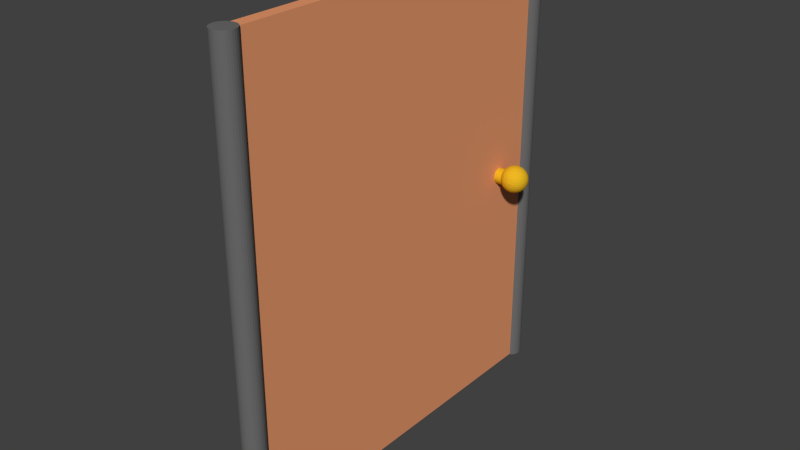 # Source: Door.blend  (saved by Blender 2.76.0; exported with 4.5.12 LTS)
import bpy
from mathutils import Matrix  # noqa: F401  (used for matrix-valued properties, if any)

bpy.ops.wm.read_factory_settings(use_empty=True)
scene = bpy.context.scene
scene.name = 'Scene'

# ---- collections
col_collection_1 = bpy.data.collections.new('Collection 1'); scene.collection.children.link(col_collection_1)

# ---- materials (node trees are filled in below, after node groups)
mat_bar = bpy.data.materials.new('Bar')
mat_bar.alpha_threshold = 0.0
mat_bar.use_transparent_shadow = False
mat_bar.diffuse_color = (0.1473, 0.1473, 0.1473, 1.0)
mat_bar.roughness = 0.5
mat_door_knob = bpy.data.materials.new('Door Knob')
mat_door_knob.alpha_threshold = 0.0
mat_door_knob.use_transparent_shadow = False
mat_door_knob.diffuse_color = (0.8, 0.4683, 0.01681, 1.0)
mat_door_knob.roughness = 0.5
mat_door = bpy.data.materials.new('Door')
mat_door.alpha_threshold = 0.0
mat_door.use_transparent_shadow = False
mat_door.diffuse_color = (0.7991, 0.3185, 0.15, 1.0)
mat_door.roughness = 0.5
mat_door.specular_intensity = 0.0

# ---- material node trees

# ---- world
world_world = bpy.data.worlds.new('World'); scene.world = world_world
world_world.color = (0.05088, 0.05088, 0.05088)
world_world.use_sun_shadow = False
world_world.sun_shadow_jitter_overblur = 0.0
world_world.cycles.sampling_method = 'MANUAL'
world_world.cycles.sample_map_resolution = 256

# ---- meshes
me_cylinder_007 = bpy.data.meshes.new('Cylinder.007')
me_cylinder_007.from_pydata([(-5.355e-08, 1.0, -1.0), (-5.355e-08, 1.0, 1.0), (0.1951, 0.9808, -1.0), (0.1951, 0.9808, 1.0), (0.3827, 0.9239, -1.0), (0.3827, 0.9239, 1.0), (0.5556, 0.8315, -1.0), (0.5556, 0.8315, 1.0), (0.7071, 0.7071, -1.0), (0.7071, 0.7071, 1.0), (0.8315, 0.5556, -1.0), (0.8315, 0.5556, 1.0), (0.9239, 0.3827, -1.0), (0.9239, 0.3827, 1.0), (0.9808, 0.1951, -1.0), (0.9808, 0.1951, 1.0), (1.0, -2.533e-07, -1.0), (1.0, -2.533e-07, 1.0), (0.9808, -0.1951, -1.0), (0.9808, -0.1951, 1.0), (0.9239, -0.3827, -1.0), (0.9239, -0.3827, 1.0), (0.8315, -0.5556, -1.0), (0.8315, -0.5556, 1.0), (0.7071, -0.7071, -1.0), (0.7071, -0.7071, 1.0), (0.5556, -0.8315, -1.0), (0.5556, -0.8315, 1.0), (0.3827, -0.9239, -1.0), (0.3827, -0.9239, 1.0), (0.1951, -0.9808, -1.0), (0.1951, -0.9808, 1.0), (-3.794e-07, -1.0, -1.0), (-3.794e-07, -1.0, 1.0), (-0.1951, -0.9808, -1.0), (-0.1951, -0.9808, 1.0), (-0.3827, -0.9239, -1.0), (-0.3827, -0.9239, 1.0), (-0.5556, -0.8315, -1.0), (-0.5556, -0.8315, 1.0), (-0.7071, -0.7071, -1.0), (-0.7071, -0.7071, 1.0), (-0.8315, -0.5556, -1.0), (-0.8315, -0.5556, 1.0), (-0.9239, -0.3827, -1.0), (-0.9239, -0.3827, 1.0), (-0.9808, -0.1951, -1.0), (-0.9808, -0.1951, 1.0), (-1.0, 6.407e-07, -1.0), (-1.0, 6.407e-07, 1.0), (-0.9808, 0.1951, -1.0), (-0.9808, 0.1951, 1.0), (-0.9239, 0.3827, -1.0), (-0.9239, 0.3827, 1.0), (-0.8315, 0.5556, -1.0), (-0.8315, 0.5556, 1.0), (-0.7071, 0.7071, -1.0), (-0.7071, 0.7071, 1.0), (-0.5556, 0.8315, -1.0), (-0.5556, 0.8315, 1.0), (-0.3827, 0.9239, -1.0), (-0.3827, 0.9239, 1.0), (-0.1951, 0.9808, -1.0), (-0.1951, 0.9808, 1.0)], [], [(0, 1, 3, 2), (2, 3, 5, 4), (4, 5, 7, 6), (6, 7, 9, 8), (8, 9, 11, 10), (10, 11, 13, 12), (12, 13, 15, 14), (14, 15, 17, 16), (16, 17, 19, 18), (18, 19, 21, 20), (20, 21, 23, 22), (22, 23, 25, 24), (24, 25, 27, 26), (26, 27, 29, 28), (28, 29, 31, 30), (30, 31, 33, 32), (32, 33, 35, 34), (34, 35, 37, 36), (36, 37, 39, 38), (38, 39, 41, 40), (40, 41, 43, 42), (42, 43, 45, 44), (44, 45, 47, 46), (46, 47, 49, 48), (48, 49, 51, 50), (50, 51, 53, 52), (52, 53, 55, 54), (54, 55, 57, 56), (56, 57, 59, 58), (58, 59, 61, 60), (3, 1, 63, 61, 59, 57, 55, 53, 51, 49, 47, 45, 43, 41, 39, 37, 35, 33, 31, 29, 27, 25, 23, 21, 19, 17, 15, 13, 11, 9, 7, 5), (62, 63, 1, 0), (60, 61, 63, 62), (0, 2, 4, 6, 8, 10, 12, 14, 16, 18, 20, 22, 24, 26, 28, 30, 32, 34, 36, 38, 40, 42, 44, 46, 48, 50, 52, 54, 56, 58, 60, 62)])
me_cylinder_007.materials.append(mat_bar)
me_cylinder_007.use_remesh_preserve_volume = False
me_cylinder_007.use_remesh_preserve_attributes = False
me_cylinder_007.use_mirror_vertex_groups = False
me_cylinder_007.update()
me_cylinder_003 = bpy.data.meshes.new('Cylinder.003')
me_cylinder_003.from_pydata([(-5.355e-08, 1.0, -1.0), (-5.355e-08, 1.0, 1.0), (0.1951, 0.9808, -1.0), (0.1951, 0.9808, 1.0), (0.3827, 0.9239, -1.0), (0.3827, 0.9239, 1.0), (0.5556, 0.8315, -1.0), (0.5556, 0.8315, 1.0), (0.7071, 0.7071, -1.0), (0.7071, 0.7071, 1.0), (0.8315, 0.5556, -1.0), (0.8315, 0.5556, 1.0), (0.9239, 0.3827, -1.0), (0.9239, 0.3827, 1.0), (0.9808, 0.1951, -1.0), (0.9808, 0.1951, 1.0), (1.0, -2.533e-07, -1.0), (1.0, -2.533e-07, 1.0), (0.9808, -0.1951, -1.0), (0.9808, -0.1951, 1.0), (0.9239, -0.3827, -1.0), (0.9239, -0.3827, 1.0), (0.8315, -0.5556, -1.0), (0.8315, -0.5556, 1.0), (0.7071, -0.7071, -1.0), (0.7071, -0.7071, 1.0), (0.5556, -0.8315, -1.0), (0.5556, -0.8315, 1.0), (0.3827, -0.9239, -1.0), (0.3827, -0.9239, 1.0), (0.1951, -0.9808, -1.0), (0.1951, -0.9808, 1.0), (-3.794e-07, -1.0, -1.0), (-3.794e-07, -1.0, 1.0), (-0.1951, -0.9808, -1.0), (-0.1951, -0.9808, 1.0), (-0.3827, -0.9239, -1.0), (-0.3827, -0.9239, 1.0), (-0.5556, -0.8315, -1.0), (-0.5556, -0.8315, 1.0), (-0.7071, -0.7071, -1.0), (-0.7071, -0.7071, 1.0), (-0.8315, -0.5556, -1.0), (-0.8315, -0.5556, 1.0), (-0.9239, -0.3827, -1.0), (-0.9239, -0.3827, 1.0), (-0.9808, -0.1951, -1.0), (-0.9808, -0.1951, 1.0), (-1.0, 6.407e-07, -1.0), (-1.0, 6.407e-07, 1.0), (-0.9808, 0.1951, -1.0), (-0.9808, 0.1951, 1.0), (-0.9239, 0.3827, -1.0), (-0.9239, 0.3827, 1.0), (-0.8315, 0.5556, -1.0), (-0.8315, 0.5556, 1.0), (-0.7071, 0.7071, -1.0), (-0.7071, 0.7071, 1.0), (-0.5556, 0.8315, -1.0), (-0.5556, 0.8315, 1.0), (-0.3827, 0.9239, -1.0), (-0.3827, 0.9239, 1.0), (-0.1951, 0.9808, -1.0), (-0.1951, 0.9808, 1.0)], [], [(0, 1, 3, 2), (2, 3, 5, 4), (4, 5, 7, 6), (6, 7, 9, 8), (8, 9, 11, 10), (10, 11, 13, 12), (12, 13, 15, 14), (14, 15, 17, 16), (16, 17, 19, 18), (18, 19, 21, 20), (20, 21, 23, 22), (22, 23, 25, 24), (24, 25, 27, 26), (26, 27, 29, 28), (28, 29, 31, 30), (30, 31, 33, 32), (32, 33, 35, 34), (34, 35, 37, 36), (36, 37, 39, 38), (38, 39, 41, 40), (40, 41, 43, 42), (42, 43, 45, 44), (44, 45, 47, 46), (46, 47, 49, 48), (48, 49, 51, 50), (50, 51, 53, 52), (52, 53, 55, 54), (54, 55, 57, 56), (56, 57, 59, 58), (58, 59, 61, 60), (3, 1, 63, 61, 59, 57, 55, 53, 51, 49, 47, 45, 43, 41, 39, 37, 35, 33, 31, 29, 27, 25, 23, 21, 19, 17, 15, 13, 11, 9, 7, 5), (62, 63, 1, 0), (60, 61, 63, 62), (0, 2, 4, 6, 8, 10, 12, 14, 16, 18, 20, 22, 24, 26, 28, 30, 32, 34, 36, 38, 40, 42, 44, 46, 48, 50, 52, 54, 56, 58, 60, 62)])
me_cylinder_003.materials.append(mat_bar)
me_cylinder_003.use_remesh_preserve_volume = False
me_cylinder_003.use_remesh_preserve_attributes = False
me_cylinder_003.use_mirror_vertex_groups = False
me_cylinder_003.update()
me_cube_008 = bpy.data.meshes.new('Cube.008')
me_cube_008.from_pydata([(-1.0, -4.768e-07, -1.0), (-1.0, -4.768e-07, 1.0), (-1.0, 2.0, -1.0), (-1.0, 2.0, 1.0), (1.0, -4.768e-07, -1.0), (1.0, -4.768e-07, 1.0), (1.0, 2.0, -1.0), (1.0, 2.0, 1.0), (-3.162, 1.84, 0.001196), (2.875, 1.84, 0.001196), (-3.162, 1.839, -0.005574), (2.875, 1.839, -0.005574), (-3.162, 1.836, -0.01208), (2.875, 1.836, -0.01208), (-3.162, 1.832, -0.01808), (2.875, 1.832, -0.01808), (-3.162, 1.827, -0.02334), (2.875, 1.827, -0.02334), (-3.162, 1.821, -0.02766), (2.875, 1.821, -0.02766), (-3.162, 1.813, -0.03086), (2.875, 1.813, -0.03086), (-3.162, 1.805, -0.03284), (2.875, 1.805, -0.03284), (-3.162, 1.797, -0.0335), (2.875, 1.797, -0.0335), (-3.162, 1.789, -0.03284), (2.875, 1.789, -0.03284), (-3.162, 1.781, -0.03086), (2.875, 1.781, -0.03086), (-3.162, 1.773, -0.02766), (2.875, 1.773, -0.02766), (-3.162, 1.767, -0.02334), (2.875, 1.767, -0.02334), (-3.162, 1.762, -0.01808), (2.875, 1.762, -0.01808), (-3.162, 1.758, -0.01208), (2.875, 1.758, -0.01208), (-3.162, 1.755, -0.005574), (2.875, 1.755, -0.005574), (-3.162, 1.754, 0.001196), (2.875, 1.754, 0.001196), (-3.162, 1.755, 0.007966), (2.875, 1.755, 0.007966), (-3.162, 1.758, 0.01448), (2.875, 1.758, 0.01448), (-3.162, 1.762, 0.02048), (2.875, 1.762, 0.02048), (-3.162, 1.767, 0.02573), (2.875, 1.767, 0.02573), (-3.162, 1.773, 0.03005), (2.875, 1.773, 0.03005), (-3.162, 1.781, 0.03326), (2.875, 1.781, 0.03326), (-3.162, 1.789, 0.03523), (2.875, 1.789, 0.03523), (-3.162, 1.797, 0.0359), (2.875, 1.797, 0.0359), (-3.162, 1.805, 0.03523), (2.875, 1.805, 0.03523), (-3.162, 1.813, 0.03326), (2.875, 1.813, 0.03326), (-3.162, 1.821, 0.03005), (2.875, 1.821, 0.03005), (-3.162, 1.827, 0.02573), (2.875, 1.827, 0.02573), (-3.162, 1.832, 0.02047), (2.875, 1.832, 0.02047), (-3.162, 1.836, 0.01448), (2.875, 1.836, 0.01448), (-3.162, 1.839, 0.007966), (2.875, 1.839, 0.007966), (3.6, 1.798, 0.06441), (3.188, 1.798, 0.06105), (2.808, 1.798, 0.05559), (2.475, 1.798, 0.04824), (2.202, 1.798, 0.03928), (1.999, 1.798, 0.02907), (1.874, 1.798, 0.01798), (1.832, 1.798, 0.006453), (1.874, 1.798, -0.005076), (1.999, 1.798, -0.01616), (2.202, 1.798, -0.02638), (2.475, 1.798, -0.03533), (2.808, 1.798, -0.04268), (3.188, 1.798, -0.04814), (3.6, 1.798, -0.05151), (3.608, 1.801, 0.06441), (3.204, 1.804, 0.06105), (2.831, 1.806, 0.05559), (2.505, 1.808, 0.04824), (2.237, 1.81, 0.03928), (2.038, 1.812, 0.02907), (1.915, 1.812, 0.01798), (1.874, 1.813, 0.006453), (1.915, 1.812, -0.005076), (2.038, 1.812, -0.01616), (2.237, 1.81, -0.02638), (2.505, 1.808, -0.03533), (2.831, 1.806, -0.04268), (3.204, 1.804, -0.04814), (3.608, 1.801, -0.05151), (3.633, 1.804, 0.06441), (3.252, 1.809, 0.06105), (2.901, 1.814, 0.05559), (2.593, 1.818, 0.04824), (2.341, 1.822, 0.03928), (2.153, 1.824, 0.02907), (2.038, 1.826, 0.01798), (1.999, 1.826, 0.006453), (2.038, 1.826, -0.005076), (2.153, 1.824, -0.01616), (2.341, 1.822, -0.02638), (2.593, 1.818, -0.03533), (2.901, 1.814, -0.04268), (3.252, 1.809, -0.04814), (3.633, 1.804, -0.05151), (3.672, 1.806, 0.06441), (3.329, 1.814, 0.06105), (3.014, 1.821, 0.05559), (2.737, 1.827, 0.04824), (2.51, 1.832, 0.03928), (2.341, 1.836, 0.02907), (2.237, 1.838, 0.01798), (2.202, 1.839, 0.006453), (2.237, 1.838, -0.005076), (2.341, 1.836, -0.01616), (2.51, 1.832, -0.02638), (2.737, 1.827, -0.03533), (3.014, 1.821, -0.04268), (3.329, 1.814, -0.04814), (3.672, 1.806, -0.05151), (3.725, 1.808, 0.06441), (3.434, 1.818, 0.06105), (3.165, 1.827, 0.05559), (2.93, 1.835, 0.04824), (2.737, 1.841, 0.03928), (2.593, 1.846, 0.02907), (2.505, 1.849, 0.01798), (2.475, 1.85, 0.006453), (2.505, 1.849, -0.005076), (2.593, 1.846, -0.01616), (2.737, 1.841, -0.02638), (2.93, 1.835, -0.03533), (3.165, 1.827, -0.04268), (3.434, 1.818, -0.04814), (3.725, 1.808, -0.05151), (3.79, 1.81, 0.06441), (3.561, 1.822, 0.06105), (3.35, 1.832, 0.05559), (3.165, 1.841, 0.04824), (3.014, 1.849, 0.03928), (2.901, 1.854, 0.02907), (2.831, 1.858, 0.01798), (2.808, 1.859, 0.006453), (2.831, 1.858, -0.005076), (2.901, 1.854, -0.01616), (3.014, 1.849, -0.02638), (3.165, 1.841, -0.03533), (3.35, 1.832, -0.04268), (3.561, 1.822, -0.04814), (3.79, 1.81, -0.05151), (3.864, 1.812, 0.06441), (3.707, 1.824, 0.06105), (3.561, 1.836, 0.05559), (3.434, 1.846, 0.04824), (3.329, 1.854, 0.03928), (3.252, 1.86, 0.02907), (3.204, 1.864, 0.01798), (3.188, 1.866, 0.006453), (3.204, 1.864, -0.005076), (3.252, 1.86, -0.01616), (3.329, 1.854, -0.02638), (3.434, 1.846, -0.03533), (3.561, 1.836, -0.04268), (3.707, 1.824, -0.04814), (3.864, 1.812, -0.05151), (3.945, 1.812, 0.06441), (3.864, 1.826, 0.06105), (3.79, 1.838, 0.05559), (3.725, 1.849, 0.04824), (3.672, 1.858, 0.03928), (3.633, 1.864, 0.02907), (3.608, 1.868, 0.01798), (3.6, 1.87, 0.006453), (3.608, 1.868, -0.005076), (3.633, 1.864, -0.01616), (3.672, 1.858, -0.02638), (3.725, 1.849, -0.03533), (3.79, 1.838, -0.04268), (3.864, 1.826, -0.04814), (3.945, 1.812, -0.05151), (4.028, 1.813, 0.06441), (4.028, 1.826, 0.06105), (4.028, 1.839, 0.05559), (4.028, 1.85, 0.04824), (4.028, 1.859, 0.03928), (4.028, 1.866, 0.02907), (4.028, 1.87, 0.01798), (4.028, 1.871, 0.006453), (4.028, 1.87, -0.005076), (4.028, 1.866, -0.01616), (4.028, 1.859, -0.02638), (4.028, 1.85, -0.03533), (4.028, 1.839, -0.04268), (4.028, 1.826, -0.04814), (4.028, 1.813, -0.05151), (4.112, 1.812, 0.06441), (4.192, 1.826, 0.06105), (4.267, 1.838, 0.05559), (4.331, 1.849, 0.04824), (4.385, 1.858, 0.03928), (4.424, 1.864, 0.02907), (4.449, 1.868, 0.01798), (4.457, 1.87, 0.006453), (4.449, 1.868, -0.005076), (4.424, 1.864, -0.01616), (4.385, 1.858, -0.02638), (4.331, 1.849, -0.03533), (4.267, 1.838, -0.04268), (4.192, 1.826, -0.04814), (4.112, 1.812, -0.05151), (4.192, 1.812, 0.06441), (4.35, 1.824, 0.06105), (4.495, 1.836, 0.05559), (4.623, 1.846, 0.04824), (4.727, 1.854, 0.03928), (4.805, 1.86, 0.02907), (4.853, 1.864, 0.01798), (4.869, 1.866, 0.006453), (4.853, 1.864, -0.005076), (4.805, 1.86, -0.01616), (4.727, 1.854, -0.02638), (4.623, 1.846, -0.03533), (4.495, 1.836, -0.04268), (4.35, 1.824, -0.04814), (4.192, 1.812, -0.05151), (4.267, 1.81, 0.06441), (4.495, 1.822, 0.06105), (4.706, 1.832, 0.05559), (4.891, 1.841, 0.04824), (5.043, 1.849, 0.03928), (5.156, 1.854, 0.02907), (5.225, 1.858, 0.01798), (5.249, 1.859, 0.006453), (5.225, 1.858, -0.005076), (5.156, 1.854, -0.01616), (5.043, 1.849, -0.02638), (4.891, 1.841, -0.03533), (4.706, 1.832, -0.04268), (4.495, 1.822, -0.04814), (4.267, 1.81, -0.05151), (4.331, 1.808, 0.06441), (4.623, 1.818, 0.06105), (4.891, 1.827, 0.05559), (5.127, 1.835, 0.04824), (5.32, 1.841, 0.03928), (5.464, 1.846, 0.02907), (5.552, 1.849, 0.01798), (5.582, 1.85, 0.006453), (5.552, 1.849, -0.005076), (5.464, 1.846, -0.01616), (5.32, 1.841, -0.02638), (5.127, 1.835, -0.03533), (4.891, 1.827, -0.04268), (4.623, 1.818, -0.04814), (4.331, 1.808, -0.05151), (4.385, 1.806, 0.06441), (4.727, 1.814, 0.06105), (5.043, 1.821, 0.05559), (5.32, 1.827, 0.04824), (5.547, 1.832, 0.03928), (5.716, 1.836, 0.02907), (5.82, 1.838, 0.01798), (5.855, 1.839, 0.006453), (5.82, 1.838, -0.005076), (5.716, 1.836, -0.01616), (5.547, 1.832, -0.02638), (5.32, 1.827, -0.03533), (5.043, 1.821, -0.04268), (4.727, 1.814, -0.04814), (4.385, 1.806, -0.05151), (4.424, 1.804, 0.06441), (4.805, 1.809, 0.06105), (5.156, 1.814, 0.05559), (5.464, 1.818, 0.04824), (5.716, 1.822, 0.03928), (5.903, 1.824, 0.02907), (6.019, 1.826, 0.01798), (6.058, 1.826, 0.006453), (6.019, 1.826, -0.005076), (5.903, 1.824, -0.01616), (5.716, 1.822, -0.02638), (5.464, 1.818, -0.03533), (5.156, 1.814, -0.04268), (4.805, 1.809, -0.04814), (4.424, 1.804, -0.05151), (4.449, 1.801, 0.06441), (4.853, 1.804, 0.06105), (5.225, 1.806, 0.05559), (5.552, 1.808, 0.04824), (5.82, 1.81, 0.03928), (6.019, 1.812, 0.02907), (6.142, 1.812, 0.01798), (6.183, 1.813, 0.006453), (6.142, 1.812, -0.005076), (6.019, 1.812, -0.01616), (5.82, 1.81, -0.02638), (5.552, 1.808, -0.03533), (5.225, 1.806, -0.04268), (4.853, 1.804, -0.04814), (4.449, 1.801, -0.05151), (4.457, 1.798, 0.06441), (4.869, 1.798, 0.06105), (5.249, 1.798, 0.05559), (5.582, 1.798, 0.04824), (5.855, 1.798, 0.03928), (6.058, 1.798, 0.02907), (6.183, 1.798, 0.01798), (6.225, 1.798, 0.006453), (6.183, 1.798, -0.005076), (6.058, 1.798, -0.01616), (5.855, 1.798, -0.02638), (5.582, 1.798, -0.03533), (5.249, 1.798, -0.04268), (4.869, 1.798, -0.04814), (4.457, 1.798, -0.05151), (4.028, 1.798, -0.05264), (4.449, 1.796, 0.06441), (4.853, 1.793, 0.06105), (5.225, 1.791, 0.05559), (5.552, 1.788, 0.04824), (5.82, 1.787, 0.03928), (6.019, 1.785, 0.02907), (6.142, 1.785, 0.01798), (6.183, 1.784, 0.006453), (6.142, 1.785, -0.005076), (6.019, 1.785, -0.01616), (5.82, 1.787, -0.02638), (5.552, 1.788, -0.03533), (5.225, 1.791, -0.04268), (4.853, 1.793, -0.04814), (4.449, 1.796, -0.05151), (4.424, 1.793, 0.06441), (4.805, 1.788, 0.06105), (5.156, 1.783, 0.05559), (5.464, 1.779, 0.04824), (5.716, 1.775, 0.03928), (5.903, 1.773, 0.02907), (6.019, 1.771, 0.01798), (6.058, 1.771, 0.006453), (6.019, 1.771, -0.005076), (5.903, 1.773, -0.01616), (5.716, 1.775, -0.02638), (5.464, 1.779, -0.03533), (5.156, 1.783, -0.04268), (4.805, 1.788, -0.04814), (4.424, 1.793, -0.05151), (4.385, 1.791, 0.06441), (4.727, 1.783, 0.06105), (5.043, 1.776, 0.05559), (5.32, 1.77, 0.04824), (5.547, 1.765, 0.03928), (5.716, 1.761, 0.02907), (5.82, 1.759, 0.01798), (5.855, 1.758, 0.006453), (5.82, 1.759, -0.005076), (5.716, 1.761, -0.01616), (5.547, 1.765, -0.02638), (5.32, 1.77, -0.03533), (5.043, 1.776, -0.04268), (4.727, 1.783, -0.04814), (4.385, 1.791, -0.05151), (4.331, 1.788, 0.06441), (4.623, 1.779, 0.06105), (4.891, 1.77, 0.05559), (5.127, 1.762, 0.04824), (5.32, 1.756, 0.03928), (5.464, 1.751, 0.02907), (5.552, 1.748, 0.01798), (5.582, 1.747, 0.006453), (5.552, 1.748, -0.005076), (5.464, 1.751, -0.01616), (5.32, 1.756, -0.02638), (5.127, 1.762, -0.03533), (4.891, 1.77, -0.04268), (4.623, 1.779, -0.04814), (4.331, 1.788, -0.05151), (4.267, 1.787, 0.06441), (4.495, 1.775, 0.06105), (4.706, 1.765, 0.05559), (4.891, 1.756, 0.04824), (5.043, 1.748, 0.03928), (5.156, 1.743, 0.02907), (5.225, 1.739, 0.01798), (5.249, 1.738, 0.006453), (5.225, 1.739, -0.005076), (5.156, 1.743, -0.01616), (5.043, 1.748, -0.02638), (4.891, 1.756, -0.03533), (4.706, 1.765, -0.04268), (4.495, 1.775, -0.04814), (4.267, 1.787, -0.05151), (4.192, 1.785, 0.06441), (4.35, 1.773, 0.06105), (4.495, 1.761, 0.05559), (4.623, 1.751, 0.04824), (4.727, 1.743, 0.03928), (4.805, 1.736, 0.02907), (4.853, 1.733, 0.01798), (4.869, 1.731, 0.006453), (4.853, 1.733, -0.005076), (4.805, 1.736, -0.01616), (4.727, 1.743, -0.02638), (4.623, 1.751, -0.03533), (4.495, 1.761, -0.04268), (4.35, 1.773, -0.04814), (4.192, 1.785, -0.05151), (4.112, 1.785, 0.06441), (4.192, 1.771, 0.06105), (4.267, 1.759, 0.05559), (4.331, 1.748, 0.04824), (4.385, 1.739, 0.03928), (4.424, 1.733, 0.02907), (4.449, 1.729, 0.01798), (4.457, 1.727, 0.006453), (4.449, 1.729, -0.005076), (4.424, 1.733, -0.01616), (4.385, 1.739, -0.02638), (4.331, 1.748, -0.03533), (4.267, 1.759, -0.04268), (4.192, 1.771, -0.04814), (4.112, 1.785, -0.05151), (4.028, 1.784, 0.06441), (4.028, 1.771, 0.06105), (4.028, 1.758, 0.05559), (4.028, 1.747, 0.04824), (4.028, 1.738, 0.03928), (4.028, 1.731, 0.02907), (4.028, 1.727, 0.01798), (4.028, 1.726, 0.006453), (4.028, 1.727, -0.005076), (4.028, 1.731, -0.01616), (4.028, 1.738, -0.02638), (4.028, 1.747, -0.03533), (4.028, 1.758, -0.04268), (4.028, 1.771, -0.04814), (4.028, 1.784, -0.05151), (3.945, 1.785, 0.06441), (3.864, 1.771, 0.06105), (3.79, 1.759, 0.05559), (3.725, 1.748, 0.04824), (3.672, 1.739, 0.03928), (3.633, 1.733, 0.02907), (3.608, 1.729, 0.01798), (3.6, 1.727, 0.006453), (3.608, 1.729, -0.005076), (3.633, 1.733, -0.01616), (3.672, 1.739, -0.02638), (3.725, 1.748, -0.03533), (3.79, 1.759, -0.04268), (3.864, 1.771, -0.04814), (3.945, 1.785, -0.05151), (3.864, 1.785, 0.06441), (3.707, 1.773, 0.06105), (3.561, 1.761, 0.05559), (3.434, 1.751, 0.04824), (3.329, 1.743, 0.03928), (3.252, 1.736, 0.02907), (3.204, 1.733, 0.01798), (3.188, 1.731, 0.006453), (3.204, 1.733, -0.005076), (3.252, 1.736, -0.01616), (3.329, 1.743, -0.02638), (3.434, 1.751, -0.03533), (3.561, 1.761, -0.04268), (3.707, 1.773, -0.04814), (3.864, 1.785, -0.05151), (3.79, 1.787, 0.06441), (3.561, 1.775, 0.06105), (3.35, 1.765, 0.05559), (3.165, 1.756, 0.04824), (3.014, 1.748, 0.03928), (2.901, 1.743, 0.02907), (2.831, 1.739, 0.01798), (2.808, 1.738, 0.006453), (2.831, 1.739, -0.005076), (2.901, 1.743, -0.01616), (3.014, 1.748, -0.02638), (3.165, 1.756, -0.03533), (3.35, 1.765, -0.04268), (3.561, 1.775, -0.04814), (3.79, 1.787, -0.05151), (3.725, 1.788, 0.06441), (3.434, 1.779, 0.06105), (3.165, 1.77, 0.05559), (2.93, 1.762, 0.04824), (2.737, 1.756, 0.03928), (2.593, 1.751, 0.02907), (2.505, 1.748, 0.01798), (2.475, 1.747, 0.006453), (2.505, 1.748, -0.005076), (2.593, 1.751, -0.01616), (2.737, 1.756, -0.02638), (2.93, 1.762, -0.03533), (3.165, 1.77, -0.04268), (3.434, 1.779, -0.04814), (3.725, 1.788, -0.05151), (3.672, 1.791, 0.06441), (3.329, 1.783, 0.06105), (3.014, 1.776, 0.05559), (2.737, 1.77, 0.04824), (2.51, 1.765, 0.03928), (2.341, 1.761, 0.02907), (2.237, 1.759, 0.01798), (2.202, 1.758, 0.006453), (2.237, 1.759, -0.005076), (2.341, 1.761, -0.01616), (2.51, 1.765, -0.02638), (2.737, 1.77, -0.03533), (3.014, 1.776, -0.04268), (3.329, 1.783, -0.04814), (3.672, 1.791, -0.05151), (4.028, 1.798, 0.06555), (3.633, 1.793, 0.06441), (3.252, 1.788, 0.06105), (2.901, 1.783, 0.05559), (2.593, 1.779, 0.04824), (2.341, 1.775, 0.03928), (2.153, 1.773, 0.02907), (2.038, 1.771, 0.01798), (1.999, 1.771, 0.006453), (2.038, 1.771, -0.005076), (2.153, 1.773, -0.01616), (2.341, 1.775, -0.02638), (2.593, 1.779, -0.03533), (2.901, 1.783, -0.04268), (3.252, 1.788, -0.04814), (3.633, 1.793, -0.05151), (3.608, 1.796, 0.06441), (3.204, 1.793, 0.06105), (2.831, 1.791, 0.05559), (2.505, 1.788, 0.04824), (2.237, 1.787, 0.03928), (2.038, 1.785, 0.02907), (1.915, 1.785, 0.01798), (1.874, 1.784, 0.006453), (1.915, 1.785, -0.005076), (2.038, 1.785, -0.01616), (2.237, 1.787, -0.02638), (2.505, 1.788, -0.03533), (2.831, 1.791, -0.04268), (3.204, 1.793, -0.04814), (3.608, 1.796, -0.05151), (-4.565, 1.798, 0.06441), (-4.977, 1.798, 0.06105), (-5.357, 1.798, 0.05559), (-5.69, 1.798, 0.04824), (-5.963, 1.798, 0.03928), (-6.166, 1.798, 0.02907), (-6.291, 1.798, 0.01798), (-6.333, 1.798, 0.006453), (-6.291, 1.798, -0.005076), (-6.166, 1.798, -0.01616), (-5.963, 1.798, -0.02638), (-5.69, 1.798, -0.03533), (-5.357, 1.798, -0.04268), (-4.977, 1.798, -0.04814), (-4.565, 1.798, -0.05151), (-4.557, 1.801, 0.06441), (-4.961, 1.804, 0.06105), (-5.333, 1.806, 0.05559), (-5.66, 1.808, 0.04824), (-5.928, 1.81, 0.03928), (-6.127, 1.812, 0.02907), (-6.249, 1.812, 0.01798), (-6.291, 1.813, 0.006453), (-6.249, 1.812, -0.005076), (-6.127, 1.812, -0.01616), (-5.928, 1.81, -0.02638), (-5.66, 1.808, -0.03533), (-5.333, 1.806, -0.04268), (-4.961, 1.804, -0.04814), (-4.557, 1.801, -0.05151), (-4.532, 1.804, 0.06441), (-4.913, 1.809, 0.06105), (-5.264, 1.814, 0.05559), (-5.571, 1.818, 0.04824), (-5.824, 1.822, 0.03928), (-6.011, 1.824, 0.02907), (-6.127, 1.826, 0.01798), (-6.166, 1.826, 0.006453), (-6.127, 1.826, -0.005076), (-6.011, 1.824, -0.01616), (-5.824, 1.822, -0.02638), (-5.571, 1.818, -0.03533), (-5.264, 1.814, -0.04268), (-4.913, 1.809, -0.04814), (-4.532, 1.804, -0.05151), (-4.493, 1.806, 0.06441), (-4.835, 1.814, 0.06105), (-5.151, 1.821, 0.05559), (-5.428, 1.827, 0.04824), (-5.655, 1.832, 0.03928), (-5.824, 1.836, 0.02907), (-5.928, 1.838, 0.01798), (-5.963, 1.839, 0.006453), (-5.928, 1.838, -0.005076), (-5.824, 1.836, -0.01616), (-5.655, 1.832, -0.02638), (-5.428, 1.827, -0.03533), (-5.151, 1.821, -0.04268), (-4.835, 1.814, -0.04814), (-4.493, 1.806, -0.05151), (-4.439, 1.808, 0.06441), (-4.731, 1.818, 0.06105), (-4.999, 1.827, 0.05559), (-5.235, 1.835, 0.04824), (-5.428, 1.841, 0.03928), (-5.571, 1.846, 0.02907), (-5.66, 1.849, 0.01798), (-5.69, 1.85, 0.006453), (-5.66, 1.849, -0.005076), (-5.571, 1.846, -0.01616), (-5.428, 1.841, -0.02638), (-5.235, 1.835, -0.03533), (-4.999, 1.827, -0.04268), (-4.731, 1.818, -0.04814), (-4.439, 1.808, -0.05151), (-4.374, 1.81, 0.06441), (-4.603, 1.822, 0.06105), (-4.814, 1.832, 0.05559), (-4.999, 1.841, 0.04824), (-5.151, 1.849, 0.03928), (-5.264, 1.854, 0.02907), (-5.333, 1.858, 0.01798), (-5.357, 1.859, 0.006453), (-5.333, 1.858, -0.005076), (-5.264, 1.854, -0.01616), (-5.151, 1.849, -0.02638), (-4.999, 1.841, -0.03533), (-4.814, 1.832, -0.04268), (-4.603, 1.822, -0.04814), (-4.374, 1.81, -0.05151), (-4.3, 1.812, 0.06441), (-4.458, 1.824, 0.06105), (-4.603, 1.836, 0.05559), (-4.731, 1.846, 0.04824), (-4.835, 1.854, 0.03928), (-4.913, 1.86, 0.02907), (-4.961, 1.864, 0.01798), (-4.977, 1.866, 0.006453), (-4.961, 1.864, -0.005076), (-4.913, 1.86, -0.01616), (-4.835, 1.854, -0.02638), (-4.731, 1.846, -0.03533), (-4.603, 1.836, -0.04268), (-4.458, 1.824, -0.04814), (-4.3, 1.812, -0.05151), (-4.22, 1.812, 0.06441), (-4.3, 1.826, 0.06105), (-4.374, 1.838, 0.05559), (-4.439, 1.849, 0.04824), (-4.493, 1.858, 0.03928), (-4.532, 1.864, 0.02907), (-4.557, 1.868, 0.01798), (-4.565, 1.87, 0.006453), (-4.557, 1.868, -0.005076), (-4.532, 1.864, -0.01616), (-4.493, 1.858, -0.02638), (-4.439, 1.849, -0.03533), (-4.374, 1.838, -0.04268), (-4.3, 1.826, -0.04814), (-4.22, 1.812, -0.05151), (-4.136, 1.813, 0.06441), (-4.136, 1.826, 0.06105), (-4.136, 1.839, 0.05559), (-4.136, 1.85, 0.04824), (-4.136, 1.859, 0.03928), (-4.136, 1.866, 0.02907), (-4.136, 1.87, 0.01798), (-4.136, 1.871, 0.006453), (-4.136, 1.87, -0.005076), (-4.136, 1.866, -0.01616), (-4.136, 1.859, -0.02638), (-4.136, 1.85, -0.03533), (-4.136, 1.839, -0.04268), (-4.136, 1.826, -0.04814), (-4.136, 1.813, -0.05151), (-4.053, 1.812, 0.06441), (-3.972, 1.826, 0.06105), (-3.898, 1.838, 0.05559), (-3.833, 1.849, 0.04824), (-3.78, 1.858, 0.03928), (-3.74, 1.864, 0.02907), (-3.716, 1.868, 0.01798), (-3.708, 1.87, 0.006453), (-3.716, 1.868, -0.005076), (-3.74, 1.864, -0.01616), (-3.78, 1.858, -0.02638), (-3.833, 1.849, -0.03533), (-3.898, 1.838, -0.04268), (-3.972, 1.826, -0.04814), (-4.053, 1.812, -0.05151), (-3.972, 1.812, 0.06441), (-3.815, 1.824, 0.06105), (-3.669, 1.836, 0.05559), (-3.542, 1.846, 0.04824), (-3.437, 1.854, 0.03928), (-3.36, 1.86, 0.02907), (-3.312, 1.864, 0.01798), (-3.296, 1.866, 0.006453), (-3.312, 1.864, -0.005076), (-3.36, 1.86, -0.01616), (-3.437, 1.854, -0.02638), (-3.542, 1.846, -0.03533), (-3.669, 1.836, -0.04268), (-3.815, 1.824, -0.04814), (-3.972, 1.812, -0.05151), (-3.898, 1.81, 0.06441), (-3.669, 1.822, 0.06105), (-3.458, 1.832, 0.05559), (-3.273, 1.841, 0.04824), (-3.122, 1.849, 0.03928), (-3.009, 1.854, 0.02907), (-2.939, 1.858, 0.01798), (-2.916, 1.859, 0.006453), (-2.939, 1.858, -0.005076), (-3.009, 1.854, -0.01616), (-3.122, 1.849, -0.02638), (-3.273, 1.841, -0.03533), (-3.458, 1.832, -0.04268), (-3.669, 1.822, -0.04814), (-3.898, 1.81, -0.05151), (-3.833, 1.808, 0.06441), (-3.542, 1.818, 0.06105), (-3.273, 1.827, 0.05559), (-3.038, 1.835, 0.04824), (-2.845, 1.841, 0.03928), (-2.701, 1.846, 0.02907), (-2.613, 1.849, 0.01798), (-2.583, 1.85, 0.006453), (-2.613, 1.849, -0.005076), (-2.701, 1.846, -0.01616), (-2.845, 1.841, -0.02638), (-3.038, 1.835, -0.03533), (-3.273, 1.827, -0.04268), (-3.542, 1.818, -0.04814), (-3.833, 1.808, -0.05151), (-3.78, 1.806, 0.06441), (-3.437, 1.814, 0.06105), (-3.122, 1.821, 0.05559), (-2.845, 1.827, 0.04824), (-2.618, 1.832, 0.03928), (-2.449, 1.836, 0.02907), (-2.345, 1.838, 0.01798), (-2.31, 1.839, 0.006453), (-2.345, 1.838, -0.005076), (-2.449, 1.836, -0.01616), (-2.618, 1.832, -0.02638), (-2.845, 1.827, -0.03533), (-3.122, 1.821, -0.04268), (-3.437, 1.814, -0.04814), (-3.78, 1.806, -0.05151), (-3.74, 1.804, 0.06441), (-3.36, 1.809, 0.06105), (-3.009, 1.814, 0.05559), (-2.701, 1.818, 0.04824), (-2.449, 1.822, 0.03928), (-2.261, 1.824, 0.02907), (-2.146, 1.826, 0.01798), (-2.107, 1.826, 0.006453), (-2.146, 1.826, -0.005076), (-2.261, 1.824, -0.01616), (-2.449, 1.822, -0.02638), (-2.701, 1.818, -0.03533), (-3.009, 1.814, -0.04268), (-3.36, 1.809, -0.04814), (-3.74, 1.804, -0.05151), (-3.716, 1.801, 0.06441), (-3.312, 1.804, 0.06105), (-2.939, 1.806, 0.05559), (-2.613, 1.808, 0.04824), (-2.345, 1.81, 0.03928), (-2.146, 1.812, 0.02907), (-2.023, 1.812, 0.01798), (-1.982, 1.813, 0.006453), (-2.023, 1.812, -0.005076), (-2.146, 1.812, -0.01616), (-2.345, 1.81, -0.02638), (-2.613, 1.808, -0.03533), (-2.939, 1.806, -0.04268), (-3.312, 1.804, -0.04814), (-3.716, 1.801, -0.05151), (-3.708, 1.798, 0.06441), (-3.296, 1.798, 0.06105), (-2.916, 1.798, 0.05559), (-2.583, 1.798, 0.04824), (-2.31, 1.798, 0.03928), (-2.107, 1.798, 0.02907), (-1.982, 1.798, 0.01798), (-1.94, 1.798, 0.006453), (-1.982, 1.798, -0.005076), (-2.107, 1.798, -0.01616), (-2.31, 1.798, -0.02638), (-2.583, 1.798, -0.03533), (-2.916, 1.798, -0.04268), (-3.296, 1.798, -0.04814), (-3.708, 1.798, -0.05151), (-4.136, 1.798, -0.05264), (-3.716, 1.796, 0.06441), (-3.312, 1.793, 0.06105), (-2.939, 1.791, 0.05559), (-2.613, 1.788, 0.04824), (-2.345, 1.787, 0.03928), (-2.146, 1.785, 0.02907), (-2.023, 1.785, 0.01798), (-1.982, 1.784, 0.006453), (-2.023, 1.785, -0.005076), (-2.146, 1.785, -0.01616), (-2.345, 1.787, -0.02638), (-2.613, 1.788, -0.03533), (-2.939, 1.791, -0.04268), (-3.312, 1.793, -0.04814), (-3.716, 1.796, -0.05151), (-3.74, 1.793, 0.06441), (-3.36, 1.788, 0.06105), (-3.009, 1.783, 0.05559), (-2.701, 1.779, 0.04824), (-2.449, 1.775, 0.03928), (-2.261, 1.773, 0.02907), (-2.146, 1.771, 0.01798), (-2.107, 1.771, 0.006453), (-2.146, 1.771, -0.005076), (-2.261, 1.773, -0.01616), (-2.449, 1.775, -0.02638), (-2.701, 1.779, -0.03533), (-3.009, 1.783, -0.04268), (-3.36, 1.788, -0.04814), (-3.74, 1.793, -0.05151), (-3.78, 1.791, 0.06441), (-3.437, 1.783, 0.06105), (-3.122, 1.776, 0.05559), (-2.845, 1.77, 0.04824), (-2.618, 1.765, 0.03928), (-2.449, 1.761, 0.02907), (-2.345, 1.759, 0.01798), (-2.31, 1.758, 0.006453), (-2.345, 1.759, -0.005076), (-2.449, 1.761, -0.01616), (-2.618, 1.765, -0.02638), (-2.845, 1.77, -0.03533), (-3.122, 1.776, -0.04268), (-3.437, 1.783, -0.04814), (-3.78, 1.791, -0.05151), (-3.833, 1.788, 0.06441), (-3.542, 1.779, 0.06105), (-3.273, 1.77, 0.05559), (-3.038, 1.762, 0.04824), (-2.845, 1.756, 0.03928), (-2.701, 1.751, 0.02907), (-2.613, 1.748, 0.01798), (-2.583, 1.747, 0.006453), (-2.613, 1.748, -0.005076), (-2.701, 1.751, -0.01616), (-2.845, 1.756, -0.02638), (-3.038, 1.762, -0.03533), (-3.273, 1.77, -0.04268), (-3.542, 1.779, -0.04814), (-3.833, 1.788, -0.05151), (-3.898, 1.787, 0.06441), (-3.669, 1.775, 0.06105), (-3.458, 1.765, 0.05559), (-3.273, 1.756, 0.04824), (-3.122, 1.748, 0.03928), (-3.009, 1.743, 0.02907), (-2.939, 1.739, 0.01798), (-2.916, 1.738, 0.006453), (-2.939, 1.739, -0.005076), (-3.009, 1.743, -0.01616), (-3.122, 1.748, -0.02638), (-3.273, 1.756, -0.03533), (-3.458, 1.765, -0.04268), (-3.669, 1.775, -0.04814), (-3.898, 1.787, -0.05151), (-3.972, 1.785, 0.06441), (-3.815, 1.773, 0.06105), (-3.669, 1.761, 0.05559), (-3.542, 1.751, 0.04824), (-3.437, 1.743, 0.03928), (-3.36, 1.736, 0.02907), (-3.312, 1.733, 0.01798), (-3.296, 1.731, 0.006453), (-3.312, 1.733, -0.005076), (-3.36, 1.736, -0.01616), (-3.437, 1.743, -0.02638), (-3.542, 1.751, -0.03533), (-3.669, 1.761, -0.04268), (-3.815, 1.773, -0.04814), (-3.972, 1.785, -0.05151), (-4.053, 1.785, 0.06441), (-3.972, 1.771, 0.06105), (-3.898, 1.759, 0.05559), (-3.833, 1.748, 0.04824), (-3.78, 1.739, 0.03928), (-3.74, 1.733, 0.02907), (-3.716, 1.729, 0.01798), (-3.708, 1.727, 0.006453), (-3.716, 1.729, -0.005076), (-3.74, 1.733, -0.01616), (-3.78, 1.739, -0.02638), (-3.833, 1.748, -0.03533), (-3.898, 1.759, -0.04268), (-3.972, 1.771, -0.04814), (-4.053, 1.785, -0.05151), (-4.136, 1.784, 0.06441), (-4.136, 1.771, 0.06105), (-4.136, 1.758, 0.05559), (-4.136, 1.747, 0.04824), (-4.136, 1.738, 0.03928), (-4.136, 1.731, 0.02907), (-4.136, 1.727, 0.01798), (-4.136, 1.726, 0.006453), (-4.136, 1.727, -0.005076), (-4.136, 1.731, -0.01616), (-4.136, 1.738, -0.02638), (-4.136, 1.747, -0.03533), (-4.136, 1.758, -0.04268), (-4.136, 1.771, -0.04814), (-4.136, 1.784, -0.05151), (-4.22, 1.785, 0.06441), (-4.3, 1.771, 0.06105), (-4.374, 1.759, 0.05559), (-4.439, 1.748, 0.04824), (-4.493, 1.739, 0.03928), (-4.532, 1.733, 0.02907), (-4.557, 1.729, 0.01798), (-4.565, 1.727, 0.006453), (-4.557, 1.729, -0.005076), (-4.532, 1.733, -0.01616), (-4.493, 1.739, -0.02638), (-4.439, 1.748, -0.03533), (-4.374, 1.759, -0.04268), (-4.3, 1.771, -0.04814), (-4.22, 1.785, -0.05151), (-4.3, 1.785, 0.06441), (-4.458, 1.773, 0.06105), (-4.603, 1.761, 0.05559), (-4.731, 1.751, 0.04824), (-4.835, 1.743, 0.03928), (-4.913, 1.736, 0.02907), (-4.961, 1.733, 0.01798), (-4.977, 1.731, 0.006453), (-4.961, 1.733, -0.005076), (-4.913, 1.736, -0.01616), (-4.835, 1.743, -0.02638), (-4.731, 1.751, -0.03533), (-4.603, 1.761, -0.04268), (-4.458, 1.773, -0.04814), (-4.3, 1.785, -0.05151), (-4.374, 1.787, 0.06441), (-4.603, 1.775, 0.06105), (-4.814, 1.765, 0.05559), (-4.999, 1.756, 0.04824), (-5.151, 1.748, 0.03928), (-5.264, 1.743, 0.02907), (-5.333, 1.739, 0.01798), (-5.357, 1.738, 0.006453), (-5.333, 1.739, -0.005076), (-5.264, 1.743, -0.01616), (-5.151, 1.748, -0.02638), (-4.999, 1.756, -0.03533), (-4.814, 1.765, -0.04268), (-4.603, 1.775, -0.04814), (-4.374, 1.787, -0.05151), (-4.439, 1.788, 0.06441), (-4.731, 1.779, 0.06105), (-4.999, 1.77, 0.05559), (-5.235, 1.762, 0.04824), (-5.428, 1.756, 0.03928), (-5.571, 1.751, 0.02907), (-5.66, 1.748, 0.01798), (-5.69, 1.747, 0.006453), (-5.66, 1.748, -0.005076), (-5.571, 1.751, -0.01616), (-5.428, 1.756, -0.02638), (-5.235, 1.762, -0.03533), (-4.999, 1.77, -0.04268), (-4.731, 1.779, -0.04814), (-4.439, 1.788, -0.05151), (-4.493, 1.791, 0.06441), (-4.835, 1.783, 0.06105), (-5.151, 1.776, 0.05559), (-5.428, 1.77, 0.04824), (-5.655, 1.765, 0.03928), (-5.824, 1.761, 0.02907), (-5.928, 1.759, 0.01798), (-5.963, 1.758, 0.006453), (-5.928, 1.759, -0.005076), (-5.824, 1.761, -0.01616), (-5.655, 1.765, -0.02638), (-5.428, 1.77, -0.03533), (-5.151, 1.776, -0.04268), (-4.835, 1.783, -0.04814), (-4.493, 1.791, -0.05151), (-4.136, 1.798, 0.06555), (-4.532, 1.793, 0.06441), (-4.913, 1.788, 0.06105), (-5.264, 1.783, 0.05559), (-5.571, 1.779, 0.04824), (-5.824, 1.775, 0.03928), (-6.011, 1.773, 0.02907), (-6.127, 1.771, 0.01798), (-6.166, 1.771, 0.006453), (-6.127, 1.771, -0.005076), (-6.011, 1.773, -0.01616), (-5.824, 1.775, -0.02638), (-5.571, 1.779, -0.03533), (-5.264, 1.783, -0.04268), (-4.913, 1.788, -0.04814), (-4.532, 1.793, -0.05151), (-4.557, 1.796, 0.06441), (-4.961, 1.793, 0.06105), (-5.333, 1.791, 0.05559), (-5.66, 1.788, 0.04824), (-5.928, 1.787, 0.03928), (-6.127, 1.785, 0.02907), (-6.249, 1.785, 0.01798), (-6.291, 1.784, 0.006453), (-6.249, 1.785, -0.005076), (-6.127, 1.785, -0.01616), (-5.928, 1.787, -0.02638), (-5.66, 1.788, -0.03533), (-5.333, 1.791, -0.04268), (-4.961, 1.793, -0.04814), (-4.557, 1.796, -0.05151)], [], [(1, 3, 2, 0), (3, 7, 6, 2), (7, 5, 4, 6), (5, 1, 0, 4), (0, 2, 6, 4), (5, 7, 3, 1), (8, 9, 11, 10), (10, 11, 13, 12), (12, 13, 15, 14), (14, 15, 17, 16), (16, 17, 19, 18), (18, 19, 21, 20), (20, 21, 23, 22), (22, 23, 25, 24), (24, 25, 27, 26), (26, 27, 29, 28), (28, 29, 31, 30), (30, 31, 33, 32), (32, 33, 35, 34), (34, 35, 37, 36), (36, 37, 39, 38), (38, 39, 41, 40), (40, 41, 43, 42), (42, 43, 45, 44), (44, 45, 47, 46), (46, 47, 49, 48), (48, 49, 51, 50), (50, 51, 53, 52), (52, 53, 55, 54), (54, 55, 57, 56), (56, 57, 59, 58), (58, 59, 61, 60), (60, 61, 63, 62), (62, 63, 65, 64), (64, 65, 67, 66), (66, 67, 69, 68), (11, 9, 71, 69, 67, 65, 63, 61, 59, 57, 55, 53, 51, 49, 47, 45, 43, 41, 39, 37, 35, 33, 31, 29, 27, 25, 23, 21, 19, 17, 15, 13), (70, 71, 9, 8), (68, 69, 71, 70), (8, 10, 12, 14, 16, 18, 20, 22, 24, 26, 28, 30, 32, 34, 36, 38, 40, 42, 44, 46, 48, 50, 52, 54, 56, 58, 60, 62, 64, 66, 68, 70), (75, 74, 89, 90), (83, 82, 97, 98), (76, 75, 90, 91), (84, 83, 98, 99), (77, 76, 91, 92), (85, 84, 99, 100), (78, 77, 92, 93), (86, 85, 100, 101), (79, 78, 93, 94), (80, 79, 94, 95), (73, 72, 87, 88), (81, 80, 95, 96), (74, 73, 88, 89), (82, 81, 96, 97), (96, 95, 110, 111), (89, 88, 103, 104), (97, 96, 111, 112), (90, 89, 104, 105), (98, 97, 112, 113), (91, 90, 105, 106), (99, 98, 113, 114), (92, 91, 106, 107), (100, 99, 114, 115), (93, 92, 107, 108), (101, 100, 115, 116), (94, 93, 108, 109), (95, 94, 109, 110), (88, 87, 102, 103), (115, 114, 129, 130), (108, 107, 122, 123), (116, 115, 130, 131), (109, 108, 123, 124), (110, 109, 124, 125), (103, 102, 117, 118), (111, 110, 125, 126), (104, 103, 118, 119), (112, 111, 126, 127), (105, 104, 119, 120), (113, 112, 127, 128), (106, 105, 120, 121), (114, 113, 128, 129), (107, 106, 121, 122), (127, 126, 141, 142), (120, 119, 134, 135), (128, 127, 142, 143), (121, 120, 135, 136), (129, 128, 143, 144), (122, 121, 136, 137), (130, 129, 144, 145), (123, 122, 137, 138), (131, 130, 145, 146), (124, 123, 138, 139), (125, 124, 139, 140), (118, 117, 132, 133), (126, 125, 140, 141), (119, 118, 133, 134), (146, 145, 160, 161), (139, 138, 153, 154), (140, 139, 154, 155), (133, 132, 147, 148), (141, 140, 155, 156), (134, 133, 148, 149), (142, 141, 156, 157), (135, 134, 149, 150), (143, 142, 157, 158), (136, 135, 150, 151), (144, 143, 158, 159), (137, 136, 151, 152), (145, 144, 159, 160), (138, 137, 152, 153), (150, 149, 164, 165), (158, 157, 172, 173), (151, 150, 165, 166), (159, 158, 173, 174), (152, 151, 166, 167), (160, 159, 174, 175), (153, 152, 167, 168), (161, 160, 175, 176), (154, 153, 168, 169), (155, 154, 169, 170), (148, 147, 162, 163), (156, 155, 170, 171), (149, 148, 163, 164), (157, 156, 171, 172), (169, 168, 183, 184), (170, 169, 184, 185), (163, 162, 177, 178), (171, 170, 185, 186), (164, 163, 178, 179), (172, 171, 186, 187), (165, 164, 179, 180), (173, 172, 187, 188), (166, 165, 180, 181), (174, 173, 188, 189), (167, 166, 181, 182), (175, 174, 189, 190), (168, 167, 182, 183), (176, 175, 190, 191), (188, 187, 202, 203), (181, 180, 195, 196), (189, 188, 203, 204), (182, 181, 196, 197), (190, 189, 204, 205), (183, 182, 197, 198), (191, 190, 205, 206), (184, 183, 198, 199), (185, 184, 199, 200), (178, 177, 192, 193), (186, 185, 200, 201), (179, 178, 193, 194), (187, 186, 201, 202), (180, 179, 194, 195), (200, 199, 214, 215), (193, 192, 207, 208), (201, 200, 215, 216), (194, 193, 208, 209), (202, 201, 216, 217), (195, 194, 209, 210), (203, 202, 217, 218), (196, 195, 210, 211), (204, 203, 218, 219), (197, 196, 211, 212), (205, 204, 219, 220), (198, 197, 212, 213), (206, 205, 220, 221), (199, 198, 213, 214), (211, 210, 225, 226), (219, 218, 233, 234), (212, 211, 226, 227), (220, 219, 234, 235), (213, 212, 227, 228), (221, 220, 235, 236), (214, 213, 228, 229), (215, 214, 229, 230), (208, 207, 222, 223), (216, 215, 230, 231), (209, 208, 223, 224), (217, 216, 231, 232), (210, 209, 224, 225), (218, 217, 232, 233), (230, 229, 244, 245), (223, 222, 237, 238), (231, 230, 245, 246), (224, 223, 238, 239), (232, 231, 246, 247), (225, 224, 239, 240), (233, 232, 247, 248), (226, 225, 240, 241), (234, 233, 248, 249), (227, 226, 241, 242), (235, 234, 249, 250), (228, 227, 242, 243), (236, 235, 250, 251), (229, 228, 243, 244), (249, 248, 263, 264), (242, 241, 256, 257), (250, 249, 264, 265), (243, 242, 257, 258), (251, 250, 265, 266), (244, 243, 258, 259), (245, 244, 259, 260), (238, 237, 252, 253), (246, 245, 260, 261), (239, 238, 253, 254), (247, 246, 261, 262), (240, 239, 254, 255), (248, 247, 262, 263), (241, 240, 255, 256), (261, 260, 275, 276), (254, 253, 268, 269), (262, 261, 276, 277), (255, 254, 269, 270), (263, 262, 277, 278), (256, 255, 270, 271), (264, 263, 278, 279), (257, 256, 271, 272), (265, 264, 279, 280), (258, 257, 272, 273), (266, 265, 280, 281), (259, 258, 273, 274), (260, 259, 274, 275), (253, 252, 267, 268), (280, 279, 294, 295), (273, 272, 287, 288), (281, 280, 295, 296), (274, 273, 288, 289), (275, 274, 289, 290), (268, 267, 282, 283), (276, 275, 290, 291), (269, 268, 283, 284), (277, 276, 291, 292), (270, 269, 284, 285), (278, 277, 292, 293), (271, 270, 285, 286), (279, 278, 293, 294), (272, 271, 286, 287), (284, 283, 298, 299), (292, 291, 306, 307), (285, 284, 299, 300), (293, 292, 307, 308), (286, 285, 300, 301), (294, 293, 308, 309), (287, 286, 301, 302), (295, 294, 309, 310), (288, 287, 302, 303), (296, 295, 310, 311), (289, 288, 303, 304), (290, 289, 304, 305), (283, 282, 297, 298), (291, 290, 305, 306), (303, 302, 317, 318), (311, 310, 325, 326), (304, 303, 318, 319), (305, 304, 319, 320), (298, 297, 312, 313), (306, 305, 320, 321), (299, 298, 313, 314), (307, 306, 321, 322), (300, 299, 314, 315), (308, 307, 322, 323), (301, 300, 315, 316), (309, 308, 323, 324), (302, 301, 316, 317), (310, 309, 324, 325), (322, 321, 337, 338), (315, 314, 330, 331), (323, 322, 338, 339), (316, 315, 331, 332), (324, 323, 339, 340), (317, 316, 332, 333), (325, 324, 340, 341), (318, 317, 333, 334), (326, 325, 341, 342), (319, 318, 334, 335), (320, 319, 335, 336), (313, 312, 328, 329), (321, 320, 336, 337), (314, 313, 329, 330), (342, 341, 356, 357), (335, 334, 349, 350), (336, 335, 350, 351), (329, 328, 343, 344), (337, 336, 351, 352), (330, 329, 344, 345), (338, 337, 352, 353), (331, 330, 345, 346), (339, 338, 353, 354), (332, 331, 346, 347), (340, 339, 354, 355), (333, 332, 347, 348), (341, 340, 355, 356), (334, 333, 348, 349), (346, 345, 360, 361), (354, 353, 368, 369), (347, 346, 361, 362), (355, 354, 369, 370), (348, 347, 362, 363), (356, 355, 370, 371), (349, 348, 363, 364), (357, 356, 371, 372), (350, 349, 364, 365), (351, 350, 365, 366), (344, 343, 358, 359), (352, 351, 366, 367), (345, 344, 359, 360), (353, 352, 367, 368), (365, 364, 379, 380), (366, 365, 380, 381), (359, 358, 373, 374), (367, 366, 381, 382), (360, 359, 374, 375), (368, 367, 382, 383), (361, 360, 375, 376), (369, 368, 383, 384), (362, 361, 376, 377), (370, 369, 384, 385), (363, 362, 377, 378), (371, 370, 385, 386), (364, 363, 378, 379), (372, 371, 386, 387), (384, 383, 398, 399), (377, 376, 391, 392), (385, 384, 399, 400), (378, 377, 392, 393), (386, 385, 400, 401), (379, 378, 393, 394), (387, 386, 401, 402), (380, 379, 394, 395), (381, 380, 395, 396), (374, 373, 388, 389), (382, 381, 396, 397), (375, 374, 389, 390), (383, 382, 397, 398), (376, 375, 390, 391), (396, 395, 410, 411), (389, 388, 403, 404), (397, 396, 411, 412), (390, 389, 404, 405), (398, 397, 412, 413), (391, 390, 405, 406), (399, 398, 413, 414), (392, 391, 406, 407), (400, 399, 414, 415), (393, 392, 407, 408), (401, 400, 415, 416), (394, 393, 408, 409), (402, 401, 416, 417), (395, 394, 409, 410), (415, 414, 429, 430), (408, 407, 422, 423), (416, 415, 430, 431), (409, 408, 423, 424), (417, 416, 431, 432), (410, 409, 424, 425), (411, 410, 425, 426), (404, 403, 418, 419), (412, 411, 426, 427), (405, 404, 419, 420), (413, 412, 427, 428), (406, 405, 420, 421), (414, 413, 428, 429), (407, 406, 421, 422), (419, 418, 433, 434), (427, 426, 441, 442), (420, 419, 434, 435), (428, 427, 442, 443), (421, 420, 435, 436), (429, 428, 443, 444), (422, 421, 436, 437), (430, 429, 444, 445), (423, 422, 437, 438), (431, 430, 445, 446), (424, 423, 438, 439), (432, 431, 446, 447), (425, 424, 439, 440), (426, 425, 440, 441), (438, 437, 452, 453), (446, 445, 460, 461), (439, 438, 453, 454), (447, 446, 461, 462), (440, 439, 454, 455), (441, 440, 455, 456), (434, 433, 448, 449), (442, 441, 456, 457), (435, 434, 449, 450), (443, 442, 457, 458), (436, 435, 450, 451), (444, 443, 458, 459), (437, 436, 451, 452), (445, 444, 459, 460), (457, 456, 471, 472), (450, 449, 464, 465), (458, 457, 472, 473), (451, 450, 465, 466), (459, 458, 473, 474), (452, 451, 466, 467), (460, 459, 474, 475), (453, 452, 467, 468), (461, 460, 475, 476), (454, 453, 468, 469), (462, 461, 476, 477), (455, 454, 469, 470), (456, 455, 470, 471), (449, 448, 463, 464), (476, 475, 490, 491), (469, 468, 483, 484), (477, 476, 491, 492), (470, 469, 484, 485), (471, 470, 485, 486), (464, 463, 478, 479), (472, 471, 486, 487), (465, 464, 479, 480), (473, 472, 487, 488), (466, 465, 480, 481), (474, 473, 488, 489), (467, 466, 481, 482), (475, 474, 489, 490), (468, 467, 482, 483), (480, 479, 494, 495), (488, 487, 502, 503), (481, 480, 495, 496), (489, 488, 503, 504), (482, 481, 496, 497), (490, 489, 504, 505), (483, 482, 497, 498), (491, 490, 505, 506), (484, 483, 498, 499), (492, 491, 506, 507), (485, 484, 499, 500), (486, 485, 500, 501), (479, 478, 493, 494), (487, 486, 501, 502), (499, 498, 513, 514), (507, 506, 521, 522), (500, 499, 514, 515), (501, 500, 515, 516), (494, 493, 508, 509), (502, 501, 516, 517), (495, 494, 509, 510), (503, 502, 517, 518), (496, 495, 510, 511), (504, 503, 518, 519), (497, 496, 511, 512), (505, 504, 519, 520), (498, 497, 512, 513), (506, 505, 520, 521), (518, 517, 533, 534), (511, 510, 526, 527), (519, 518, 534, 535), (512, 511, 527, 528), (520, 519, 535, 536), (513, 512, 528, 529), (521, 520, 536, 537), (514, 513, 529, 530), (522, 521, 537, 538), (515, 514, 530, 531), (516, 515, 531, 532), (509, 508, 524, 525), (517, 516, 532, 533), (510, 509, 525, 526), (538, 537, 552, 553), (531, 530, 545, 546), (532, 531, 546, 547), (525, 524, 539, 540), (533, 532, 547, 548), (526, 525, 540, 541), (534, 533, 548, 549), (527, 526, 541, 542), (535, 534, 549, 550), (528, 527, 542, 543), (536, 535, 550, 551), (529, 528, 543, 544), (537, 536, 551, 552), (530, 529, 544, 545), (72, 523, 87), (327, 86, 101), (87, 523, 102), (327, 101, 116), (102, 523, 117), (327, 116, 131), (117, 523, 132), (327, 131, 146), (132, 523, 147), (327, 146, 161), (147, 523, 162), (327, 161, 176), (162, 523, 177), (327, 176, 191), (177, 523, 192), (327, 191, 206), (192, 523, 207), (327, 206, 221), (207, 523, 222), (327, 221, 236), (222, 523, 237), (327, 236, 251), (237, 523, 252), (327, 251, 266), (252, 523, 267), (327, 266, 281), (267, 523, 282), (327, 281, 296), (282, 523, 297), (327, 296, 311), (297, 523, 312), (327, 311, 326), (312, 523, 328), (327, 326, 342), (328, 523, 343), (327, 342, 357), (343, 523, 358), (327, 357, 372), (358, 523, 373), (327, 372, 387), (373, 523, 388), (327, 387, 402), (327, 402, 417), (388, 523, 403), (403, 523, 418), (327, 417, 432), (418, 523, 433), (327, 432, 447), (433, 523, 448), (327, 447, 462), (448, 523, 463), (327, 462, 477), (463, 523, 478), (327, 477, 492), (478, 523, 493), (327, 492, 507), (493, 523, 508), (327, 507, 522), (508, 523, 524), (327, 522, 538), (524, 523, 539), (327, 538, 553), (550, 549, 82, 83), (543, 542, 75, 76), (551, 550, 83, 84), (544, 543, 76, 77), (552, 551, 84, 85), (545, 544, 77, 78), (553, 552, 85, 86), (546, 545, 78, 79), (539, 523, 72), (327, 553, 86), (547, 546, 79, 80), (540, 539, 72, 73), (548, 547, 80, 81), (541, 540, 73, 74), (549, 548, 81, 82), (542, 541, 74, 75), (557, 556, 571, 572), (565, 564, 579, 580), (558, 557, 572, 573), (566, 565, 580, 581), (559, 558, 573, 574), (567, 566, 581, 582), (560, 559, 574, 575), (568, 567, 582, 583), (561, 560, 575, 576), (562, 561, 576, 577), (555, 554, 569, 570), (563, 562, 577, 578), (556, 555, 570, 571), (564, 563, 578, 579), (578, 577, 592, 593), (571, 570, 585, 586), (579, 578, 593, 594), (572, 571, 586, 587), (580, 579, 594, 595), (573, 572, 587, 588), (581, 580, 595, 596), (574, 573, 588, 589), (582, 581, 596, 597), (575, 574, 589, 590), (583, 582, 597, 598), (576, 575, 590, 591), (577, 576, 591, 592), (570, 569, 584, 585), (597, 596, 611, 612), (590, 589, 604, 605), (598, 597, 612, 613), (591, 590, 605, 606), (592, 591, 606, 607), (585, 584, 599, 600), (593, 592, 607, 608), (586, 585, 600, 601), (594, 593, 608, 609), (587, 586, 601, 602), (595, 594, 609, 610), (588, 587, 602, 603), (596, 595, 610, 611), (589, 588, 603, 604), (609, 608, 623, 624), (602, 601, 616, 617), (610, 609, 624, 625), (603, 602, 617, 618), (611, 610, 625, 626), (604, 603, 618, 619), (612, 611, 626, 627), (605, 604, 619, 620), (613, 612, 627, 628), (606, 605, 620, 621), (607, 606, 621, 622), (600, 599, 614, 615), (608, 607, 622, 623), (601, 600, 615, 616), (628, 627, 642, 643), (621, 620, 635, 636), (622, 621, 636, 637), (615, 614, 629, 630), (623, 622, 637, 638), (616, 615, 630, 631), (624, 623, 638, 639), (617, 616, 631, 632), (625, 624, 639, 640), (618, 617, 632, 633), (626, 625, 640, 641), (619, 618, 633, 634), (627, 626, 641, 642), (620, 619, 634, 635), (632, 631, 646, 647), (640, 639, 654, 655), (633, 632, 647, 648), (641, 640, 655, 656), (634, 633, 648, 649), (642, 641, 656, 657), (635, 634, 649, 650), (643, 642, 657, 658), (636, 635, 650, 651), (637, 636, 651, 652), (630, 629, 644, 645), (638, 637, 652, 653), (631, 630, 645, 646), (639, 638, 653, 654), (651, 650, 665, 666), (652, 651, 666, 667), (645, 644, 659, 660), (653, 652, 667, 668), (646, 645, 660, 661), (654, 653, 668, 669), (647, 646, 661, 662), (655, 654, 669, 670), (648, 647, 662, 663), (656, 655, 670, 671), (649, 648, 663, 664), (657, 656, 671, 672), (650, 649, 664, 665), (658, 657, 672, 673), (670, 669, 684, 685), (663, 662, 677, 678), (671, 670, 685, 686), (664, 663, 678, 679), (672, 671, 686, 687), (665, 664, 679, 680), (673, 672, 687, 688), (666, 665, 680, 681), (667, 666, 681, 682), (660, 659, 674, 675), (668, 667, 682, 683), (661, 660, 675, 676), (669, 668, 683, 684), (662, 661, 676, 677), (682, 681, 696, 697), (675, 674, 689, 690), (683, 682, 697, 698), (676, 675, 690, 691), (684, 683, 698, 699), (677, 676, 691, 692), (685, 684, 699, 700), (678, 677, 692, 693), (686, 685, 700, 701), (679, 678, 693, 694), (687, 686, 701, 702), (680, 679, 694, 695), (688, 687, 702, 703), (681, 680, 695, 696), (693, 692, 707, 708), (701, 700, 715, 716), (694, 693, 708, 709), (702, 701, 716, 717), (695, 694, 709, 710), (703, 702, 717, 718), (696, 695, 710, 711), (697, 696, 711, 712), (690, 689, 704, 705), (698, 697, 712, 713), (691, 690, 705, 706), (699, 698, 713, 714), (692, 691, 706, 707), (700, 699, 714, 715), (712, 711, 726, 727), (705, 704, 719, 720), (713, 712, 727, 728), (706, 705, 720, 721), (714, 713, 728, 729), (707, 706, 721, 722), (715, 714, 729, 730), (708, 707, 722, 723), (716, 715, 730, 731), (709, 708, 723, 724), (717, 716, 731, 732), (710, 709, 724, 725), (718, 717, 732, 733), (711, 710, 725, 726), (731, 730, 745, 746), (724, 723, 738, 739), (732, 731, 746, 747), (725, 724, 739, 740), (733, 732, 747, 748), (726, 725, 740, 741), (727, 726, 741, 742), (720, 719, 734, 735), (728, 727, 742, 743), (721, 720, 735, 736), (729, 728, 743, 744), (722, 721, 736, 737), (730, 729, 744, 745), (723, 722, 737, 738), (743, 742, 757, 758), (736, 735, 750, 751), (744, 743, 758, 759), (737, 736, 751, 752), (745, 744, 759, 760), (738, 737, 752, 753), (746, 745, 760, 761), (739, 738, 753, 754), (747, 746, 761, 762), (740, 739, 754, 755), (748, 747, 762, 763), (741, 740, 755, 756), (742, 741, 756, 757), (735, 734, 749, 750), (762, 761, 776, 777), (755, 754, 769, 770), (763, 762, 777, 778), (756, 755, 770, 771), (757, 756, 771, 772), (750, 749, 764, 765), (758, 757, 772, 773), (751, 750, 765, 766), (759, 758, 773, 774), (752, 751, 766, 767), (760, 759, 774, 775), (753, 752, 767, 768), (761, 760, 775, 776), (754, 753, 768, 769), (766, 765, 780, 781), (774, 773, 788, 789), (767, 766, 781, 782), (775, 774, 789, 790), (768, 767, 782, 783), (776, 775, 790, 791), (769, 768, 783, 784), (777, 776, 791, 792), (770, 769, 784, 785), (778, 777, 792, 793), (771, 770, 785, 786), (772, 771, 786, 787), (765, 764, 779, 780), (773, 772, 787, 788), (785, 784, 799, 800), (793, 792, 807, 808), (786, 785, 800, 801), (787, 786, 801, 802), (780, 779, 794, 795), (788, 787, 802, 803), (781, 780, 795, 796), (789, 788, 803, 804), (782, 781, 796, 797), (790, 789, 804, 805), (783, 782, 797, 798), (791, 790, 805, 806), (784, 783, 798, 799), (792, 791, 806, 807), (804, 803, 819, 820), (797, 796, 812, 813), (805, 804, 820, 821), (798, 797, 813, 814), (806, 805, 821, 822), (799, 798, 814, 815), (807, 806, 822, 823), (800, 799, 815, 816), (808, 807, 823, 824), (801, 800, 816, 817), (802, 801, 817, 818), (795, 794, 810, 811), (803, 802, 818, 819), (796, 795, 811, 812), (824, 823, 838, 839), (817, 816, 831, 832), (818, 817, 832, 833), (811, 810, 825, 826), (819, 818, 833, 834), (812, 811, 826, 827), (820, 819, 834, 835), (813, 812, 827, 828), (821, 820, 835, 836), (814, 813, 828, 829), (822, 821, 836, 837), (815, 814, 829, 830), (823, 822, 837, 838), (816, 815, 830, 831), (828, 827, 842, 843), (836, 835, 850, 851), (829, 828, 843, 844), (837, 836, 851, 852), (830, 829, 844, 845), (838, 837, 852, 853), (831, 830, 845, 846), (839, 838, 853, 854), (832, 831, 846, 847), (833, 832, 847, 848), (826, 825, 840, 841), (834, 833, 848, 849), (827, 826, 841, 842), (835, 834, 849, 850), (847, 846, 861, 862), (848, 847, 862, 863), (841, 840, 855, 856), (849, 848, 863, 864), (842, 841, 856, 857), (850, 849, 864, 865), (843, 842, 857, 858), (851, 850, 865, 866), (844, 843, 858, 859), (852, 851, 866, 867), (845, 844, 859, 860), (853, 852, 867, 868), (846, 845, 860, 861), (854, 853, 868, 869), (866, 865, 880, 881), (859, 858, 873, 874), (867, 866, 881, 882), (860, 859, 874, 875), (868, 867, 882, 883), (861, 860, 875, 876), (869, 868, 883, 884), (862, 861, 876, 877), (863, 862, 877, 878), (856, 855, 870, 871), (864, 863, 878, 879), (857, 856, 871, 872), (865, 864, 879, 880), (858, 857, 872, 873), (878, 877, 892, 893), (871, 870, 885, 886), (879, 878, 893, 894), (872, 871, 886, 887), (880, 879, 894, 895), (873, 872, 887, 888), (881, 880, 895, 896), (874, 873, 888, 889), (882, 881, 896, 897), (875, 874, 889, 890), (883, 882, 897, 898), (876, 875, 890, 891), (884, 883, 898, 899), (877, 876, 891, 892), (897, 896, 911, 912), (890, 889, 904, 905), (898, 897, 912, 913), (891, 890, 905, 906), (899, 898, 913, 914), (892, 891, 906, 907), (893, 892, 907, 908), (886, 885, 900, 901), (894, 893, 908, 909), (887, 886, 901, 902), (895, 894, 909, 910), (888, 887, 902, 903), (896, 895, 910, 911), (889, 888, 903, 904), (901, 900, 915, 916), (909, 908, 923, 924), (902, 901, 916, 917), (910, 909, 924, 925), (903, 902, 917, 918), (911, 910, 925, 926), (904, 903, 918, 919), (912, 911, 926, 927), (905, 904, 919, 920), (913, 912, 927, 928), (906, 905, 920, 921), (914, 913, 928, 929), (907, 906, 921, 922), (908, 907, 922, 923), (920, 919, 934, 935), (928, 927, 942, 943), (921, 920, 935, 936), (929, 928, 943, 944), (922, 921, 936, 937), (923, 922, 937, 938), (916, 915, 930, 931), (924, 923, 938, 939), (917, 916, 931, 932), (925, 924, 939, 940), (918, 917, 932, 933), (926, 925, 940, 941), (919, 918, 933, 934), (927, 926, 941, 942), (939, 938, 953, 954), (932, 931, 946, 947), (940, 939, 954, 955), (933, 932, 947, 948), (941, 940, 955, 956), (934, 933, 948, 949), (942, 941, 956, 957), (935, 934, 949, 950), (943, 942, 957, 958), (936, 935, 950, 951), (944, 943, 958, 959), (937, 936, 951, 952), (938, 937, 952, 953), (931, 930, 945, 946), (958, 957, 972, 973), (951, 950, 965, 966), (959, 958, 973, 974), (952, 951, 966, 967), (953, 952, 967, 968), (946, 945, 960, 961), (954, 953, 968, 969), (947, 946, 961, 962), (955, 954, 969, 970), (948, 947, 962, 963), (956, 955, 970, 971), (949, 948, 963, 964), (957, 956, 971, 972), (950, 949, 964, 965), (962, 961, 976, 977), (970, 969, 984, 985), (963, 962, 977, 978), (971, 970, 985, 986), (964, 963, 978, 979), (972, 971, 986, 987), (965, 964, 979, 980), (973, 972, 987, 988), (966, 965, 980, 981), (974, 973, 988, 989), (967, 966, 981, 982), (968, 967, 982, 983), (961, 960, 975, 976), (969, 968, 983, 984), (981, 980, 995, 996), (989, 988, 1003, 1004), (982, 981, 996, 997), (983, 982, 997, 998), (976, 975, 990, 991), (984, 983, 998, 999), (977, 976, 991, 992), (985, 984, 999, 1000), (978, 977, 992, 993), (986, 985, 1000, 1001), (979, 978, 993, 994), (987, 986, 1001, 1002), (980, 979, 994, 995), (988, 987, 1002, 1003), (1000, 999, 1015, 1016), (993, 992, 1008, 1009), (1001, 1000, 1016, 1017), (994, 993, 1009, 1010), (1002, 1001, 1017, 1018), (995, 994, 1010, 1011), (1003, 1002, 1018, 1019), (996, 995, 1011, 1012), (1004, 1003, 1019, 1020), (997, 996, 1012, 1013), (998, 997, 1013, 1014), (991, 990, 1006, 1007), (999, 998, 1014, 1015), (992, 991, 1007, 1008), (1020, 1019, 1034, 1035), (1013, 1012, 1027, 1028), (1014, 1013, 1028, 1029), (1007, 1006, 1021, 1022), (1015, 1014, 1029, 1030), (1008, 1007, 1022, 1023), (1016, 1015, 1030, 1031), (1009, 1008, 1023, 1024), (1017, 1016, 1031, 1032), (1010, 1009, 1024, 1025), (1018, 1017, 1032, 1033), (1011, 1010, 1025, 1026), (1019, 1018, 1033, 1034), (1012, 1011, 1026, 1027), (554, 1005, 569), (809, 568, 583), (569, 1005, 584), (809, 583, 598), (584, 1005, 599), (809, 598, 613), (599, 1005, 614), (809, 613, 628), (614, 1005, 629), (809, 628, 643), (629, 1005, 644), (809, 643, 658), (644, 1005, 659), (809, 658, 673), (659, 1005, 674), (809, 673, 688), (674, 1005, 689), (809, 688, 703), (689, 1005, 704), (809, 703, 718), (704, 1005, 719), (809, 718, 733), (719, 1005, 734), (809, 733, 748), (734, 1005, 749), (809, 748, 763), (749, 1005, 764), (809, 763, 778), (764, 1005, 779), (809, 778, 793), (779, 1005, 794), (809, 793, 808), (794, 1005, 810), (809, 808, 824), (810, 1005, 825), (809, 824, 839), (825, 1005, 840), (809, 839, 854), (840, 1005, 855), (809, 854, 869), (855, 1005, 870), (809, 869, 884), (809, 884, 899), (870, 1005, 885), (885, 1005, 900), (809, 899, 914), (900, 1005, 915), (809, 914, 929), (915, 1005, 930), (809, 929, 944), (930, 1005, 945), (809, 944, 959), (945, 1005, 960), (809, 959, 974), (960, 1005, 975), (809, 974, 989), (975, 1005, 990), (809, 989, 1004), (990, 1005, 1006), (809, 1004, 1020), (1006, 1005, 1021), (809, 1020, 1035), (1032, 1031, 564, 565), (1025, 1024, 557, 558), (1033, 1032, 565, 566), (1026, 1025, 558, 559), (1034, 1033, 566, 567), (1027, 1026, 559, 560), (1035, 1034, 567, 568), (1028, 1027, 560, 561), (1021, 1005, 554), (809, 1035, 568), (1029, 1028, 561, 562), (1022, 1021, 554, 555), (1030, 1029, 562, 563), (1023, 1022, 555, 556), (1031, 1030, 563, 564), (1024, 1023, 556, 557)])
me_cube_008.polygons.foreach_set('material_index', [1, 1, 1, 1, 1, 1, 0, 0, 0, 0, 0, 0, 0, 0, 0, 0, 0, 0, 0, 0, 0, 0, 0, 0, 0, 0, 0, 0, 0, 0, 0, 0, 0, 0, 0, 0, 0, 0, 0, 0, 0, 0, 0, 0, 0, 0, 0, 0, 0, 0, 0, 0, 0, 0, 0, 0, 0, 0, 0, 0, 0, 0, 0, 0, 0, 0, 0, 0, 0, 0, 0, 0, 0, 0, 0, 0, 0, 0, 0, 0, 0, 0, 0, 0, 0, 0, 0, 0, 0, 0, 0, 0, 0, 0, 0, 0, 0, 0, 0, 0, 0, 0, 0, 0, 0, 0, 0, 0, 0, 0, 0, 0, 0, 0, 0, 0, 0, 0, 0, 0, 0, 0, 0, 0, 0, 0, 0, 0, 0, 0, 0, 0, 0, 0, 0, 0, 0, 0, 0, 0, 0, 0, 0, 0, 0, 0, 0, 0, 0, 0, 0, 0, 0, 0, 0, 0, 0, 0, 0, 0, 0, 0, 0, 0, 0, 0, 0, 0, 0, 0, 0, 0, 0, 0, 0, 0, 0, 0, 0, 0, 0, 0, 0, 0, 0, 0, 0, 0, 0, 0, 0, 0, 0, 0, 0, 0, 0, 0, 0, 0, 0, 0, 0, 0, 0, 0, 0, 0, 0, 0, 0, 0, 0, 0, 0, 0, 0, 0, 0, 0, 0, 0, 0, 0, 0, 0, 0, 0, 0, 0, 0, 0, 0, 0, 0, 0, 0, 0, 0, 0, 0, 0, 0, 0, 0, 0, 0, 0, 0, 0, 0, 0, 0, 0, 0, 0, 0, 0, 0, 0, 0, 0, 0, 0, 0, 0, 0, 0, 0, 0, 0, 0, 0, 0, 0, 0, 0, 0, 0, 0, 0, 0, 0, 0, 0, 0, 0, 0, 0, 0, 0, 0, 0, 0, 0, 0, 0, 0, 0, 0, 0, 0, 0, 0, 0, 0, 0, 0, 0, 0, 0, 0, 0, 0, 0, 0, 0, 0, 0, 0, 0, 0, 0, 0, 0, 0, 0, 0, 0, 0, 0, 0, 0, 0, 0, 0, 0, 0, 0, 0, 0, 0, 0, 0, 0, 0, 0, 0, 0, 0, 0, 0, 0, 0, 0, 0, 0, 0, 0, 0, 0, 0, 0, 0, 0, 0, 0, 0, 0, 0, 0, 0, 0, 0, 0, 0, 0, 0, 0, 0, 0, 0, 0, 0, 0, 0, 0, 0, 0, 0, 0, 0, 0, 0, 0, 0, 0, 0, 0, 0, 0, 0, 0, 0, 0, 0, 0, 0, 0, 0, 0, 0, 0, 0, 0, 0, 0, 0, 0, 0, 0, 0, 0, 0, 0, 0, 0, 0, 0, 0, 0, 0, 0, 0, 0, 0, 0, 0, 0, 0, 0, 0, 0, 0, 0, 0, 0, 0, 0, 0, 0, 0, 0, 0, 0, 0, 0, 0, 0, 0, 0, 0, 0, 0, 0, 0, 0, 0, 0, 0, 0, 0, 0, 0, 0, 0, 0, 0, 0, 0, 0, 0, 0, 0, 0, 0, 0, 0, 0, 0, 0, 0, 0, 0, 0, 0, 0, 0, 0, 0, 0, 0, 0, 0, 0, 0, 0, 0, 0, 0, 0, 0, 0, 0, 0, 0, 0, 0, 0, 0, 0, 0, 0, 0, 0, 0, 0, 0, 0, 0, 0, 0, 0, 0, 0, 0, 0, 0, 0, 0, 0, 0, 0, 0, 0, 0, 0, 0, 0, 0, 0, 0, 0, 0, 0, 0, 0, 0, 0, 0, 0, 0, 0, 0, 0, 0, 0, 0, 0, 0, 0, 0, 0, 0, 0, 0, 0, 0, 0, 0, 0, 0, 0, 0, 0, 0, 0, 0, 0, 0, 0, 0, 0, 0, 0, 0, 0, 0, 0, 0, 0, 0, 0, 0, 0, 0, 0, 0, 0, 0, 0, 0, 0, 0, 0, 0, 0, 0, 0, 0, 0, 0, 0, 0, 0, 0, 0, 0, 0, 0, 0, 0, 0, 0, 0, 0, 0, 0, 0, 0, 0, 0, 0, 0, 0, 0, 0, 0, 0, 0, 0, 0, 0, 0, 0, 0, 0, 0, 0, 0, 0, 0, 0, 0, 0, 0, 0, 0, 0, 0, 0, 0, 0, 0, 0, 0, 0, 0, 0, 0, 0, 0, 0, 0, 0, 0, 0, 0, 0, 0, 0, 0, 0, 0, 0, 0, 0, 0, 0, 0, 0, 0, 0, 0, 0, 0, 0, 0, 0, 0, 0, 0, 0, 0, 0, 0, 0, 0, 0, 0, 0, 0, 0, 0, 0, 0, 0, 0, 0, 0, 0, 0, 0, 0, 0, 0, 0, 0, 0, 0, 0, 0, 0, 0, 0, 0, 0, 0, 0, 0, 0, 0, 0, 0, 0, 0, 0, 0, 0, 0, 0, 0, 0, 0, 0, 0, 0, 0, 0, 0, 0, 0, 0, 0, 0, 0, 0, 0, 0, 0, 0, 0, 0, 0, 0, 0, 0, 0, 0, 0, 0, 0, 0, 0, 0, 0, 0, 0, 0, 0, 0, 0, 0, 0, 0, 0, 0, 0, 0, 0, 0, 0, 0, 0, 0, 0, 0, 0, 0, 0, 0, 0, 0, 0, 0, 0, 0, 0, 0, 0, 0, 0, 0, 0, 0, 0, 0, 0, 0, 0, 0, 0, 0, 0, 0, 0, 0, 0, 0, 0, 0, 0, 0, 0, 0, 0, 0, 0, 0, 0, 0, 0, 0, 0, 0, 0, 0, 0, 0, 0, 0, 0, 0, 0, 0, 0, 0, 0, 0, 0, 0, 0, 0, 0, 0, 0, 0, 0, 0, 0, 0, 0, 0, 0, 0, 0, 0, 0, 0, 0, 0, 0, 0, 0, 0, 0, 0, 0, 0, 0, 0, 0, 0, 0, 0, 0, 0, 0, 0, 0, 0, 0, 0, 0, 0, 0, 0, 0, 0, 0, 0, 0, 0, 0, 0, 0, 0, 0, 0, 0, 0, 0, 0, 0, 0, 0, 0, 0, 0, 0, 0, 0, 0, 0, 0, 0, 0, 0, 0, 0, 0, 0, 0, 0, 0, 0, 0, 0, 0, 0, 0, 0, 0, 0, 0, 0, 0, 0, 0, 0, 0, 0, 0, 0, 0, 0, 0, 0, 0, 0, 0, 0, 0, 0, 0, 0, 0, 0, 0, 0, 0, 0, 0, 0, 0, 0, 0, 0, 0, 0, 0, 0, 0, 0, 0, 0, 0, 0, 0, 0, 0, 0, 0, 0, 0, 0, 0, 0, 0, 0, 0, 0, 0, 0, 0, 0, 0, 0, 0, 0, 0, 0, 0, 0, 0, 0, 0, 0, 0, 0, 0, 0, 0, 0, 0, 0, 0, 0, 0, 0, 0, 0, 0, 0])
me_cube_008.materials.append(mat_door_knob)
me_cube_008.materials.append(mat_door)
me_cube_008.use_remesh_preserve_volume = False
me_cube_008.use_remesh_preserve_attributes = False
me_cube_008.use_mirror_vertex_groups = False
me_cube_008.update()

# ---- objects
ob_cylinder_007 = bpy.data.objects.new('Cylinder.007', me_cylinder_007)
ob_cylinder_003 = bpy.data.objects.new('Cylinder.003', me_cylinder_003)
ob_cube_007 = bpy.data.objects.new('Cube.007', me_cube_008)

# ---- transforms, parenting, visibility, modifiers, constraints
ob_cylinder_007.location = (-3.555, -1.786, 1.829)
ob_cylinder_007.scale = (0.06445, 0.06445, 1.312)
ob_cylinder_007.lineart.crease_threshold = 0.0
ob_cylinder_003.location = (-3.555, -3.967, 1.829)
ob_cylinder_003.scale = (0.06445, 0.06445, 1.312)
ob_cylinder_003.lineart.crease_threshold = 0.0
ob_cube_007.parent = ob_cylinder_003
ob_cube_007.matrix_parent_inverse = Matrix(((9.952, 2.384e-07, 0.0, 53.59), (2.234e-06, 9.952, 0.0, -149.9), (3.978e-08, -1.49e-08, 0.4888, -2.669), (0.0, 0.0, 0.0, 1.0)))
ob_cube_007.location = (-5.385, 15.07, 5.461)
ob_cube_007.scale = (0.05486, 1.658, 2.039)
ob_cube_007.lineart.crease_threshold = 0.0

# ---- collection membership
col_collection_1.objects.link(ob_cylinder_007)
col_collection_1.objects.link(ob_cylinder_003)
col_collection_1.objects.link(ob_cube_007)

# ---- scene / render settings (as saved in the file)
scene.frame_start = 1; scene.frame_end = 250; scene.frame_set(0)
scene.render.engine = 'BLENDER_EEVEE_NEXT'
scene.render.resolution_percentage = 50
scene.render.dither_intensity = 0.0
scene.cycles.use_denoising = False
scene.cycles.samples = 10
scene.cycles.sampling_pattern = 'TABULATED_SOBOL'
scene.cycles.light_sampling_threshold = 0.0
scene.cycles.use_adaptive_sampling = False
scene.cycles.use_light_tree = False
scene.cycles.blur_glossy = 0.0
scene.cycles.pixel_filter_type = 'GAUSSIAN'
scene.cycles.sample_clamp_indirect = 0.0
scene.view_settings.view_transform = 'Standard'
bpy.context.view_layer.update()

# ---- added for rendering (the .blend has no active camera and no usable light): camera, sun
cam_auto = bpy.data.cameras.new('AutoCamera')
cam_auto.lens = 50.0
cam_auto.sensor_width = 36.0
cam_auto.clip_end = 1000.0
ob_auto_camera = bpy.data.objects.new('AutoCamera', cam_auto)
scene.collection.objects.link(ob_auto_camera)
ob_auto_camera.location = (-0.296435, -6.78871, 4.43713)
ob_auto_camera.rotation_euler = (1.09748, -7.21219e-08, 0.694738)
scene.camera = ob_auto_camera
light_auto_sun = bpy.data.lights.new('AutoSun', 'SUN')
light_auto_sun.energy = 3.0
light_auto_sun.angle = 0.0523599
ob_auto_sun = bpy.data.objects.new('AutoSun', light_auto_sun)
scene.collection.objects.link(ob_auto_sun)
ob_auto_sun.rotation_euler = (0.872665, 0.174533, 0.523599)
bpy.context.view_layer.update()
